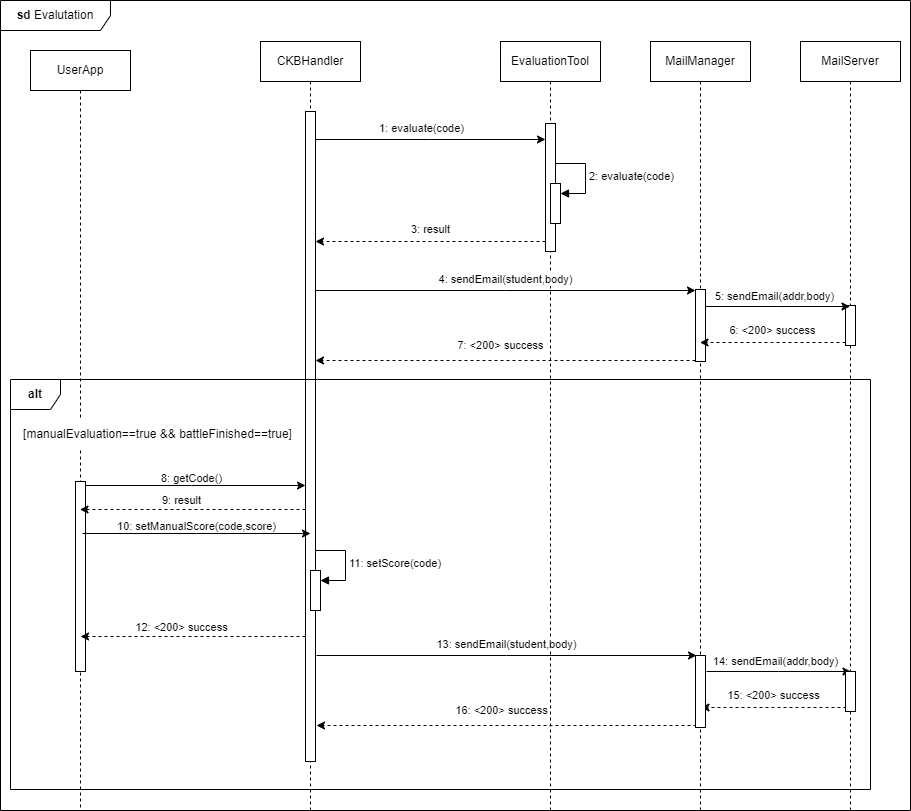

The diagram above was exported from draw.io. Its source (the exported page's mxGraphModel, read from the mxfile embedded in the PNG):
<mxGraphModel dx="1050" dy="534" grid="1" gridSize="10" guides="1" tooltips="1" connect="1" arrows="1" fold="1" page="1" pageScale="1" pageWidth="827" pageHeight="1169" math="0" shadow="0">
  <root>
    <mxCell id="0" />
    <mxCell id="1" parent="0" />
    <mxCell id="4OzTmpkZsw5YmKvNzO5t-1" value="CKBHandler" style="shape=umlLifeline;perimeter=lifelinePerimeter;whiteSpace=wrap;html=1;container=0;dropTarget=0;collapsible=0;recursiveResize=0;outlineConnect=0;portConstraint=eastwest;newEdgeStyle={&quot;edgeStyle&quot;:&quot;elbowEdgeStyle&quot;,&quot;elbow&quot;:&quot;vertical&quot;,&quot;curved&quot;:0,&quot;rounded&quot;:0};" vertex="1" parent="1">
      <mxGeometry x="270" y="61" width="100" height="769" as="geometry" />
    </mxCell>
    <mxCell id="4OzTmpkZsw5YmKvNzO5t-2" value="" style="html=1;points=[];perimeter=orthogonalPerimeter;outlineConnect=0;targetShapes=umlLifeline;portConstraint=eastwest;newEdgeStyle={&quot;edgeStyle&quot;:&quot;elbowEdgeStyle&quot;,&quot;elbow&quot;:&quot;vertical&quot;,&quot;curved&quot;:0,&quot;rounded&quot;:0};" vertex="1" parent="4OzTmpkZsw5YmKvNzO5t-1">
      <mxGeometry x="45" y="70" width="10" height="650" as="geometry" />
    </mxCell>
    <mxCell id="4OzTmpkZsw5YmKvNzO5t-3" value="&lt;b&gt;sd&lt;/b&gt;&amp;nbsp;Evalutation" style="shape=umlFrame;whiteSpace=wrap;html=1;pointerEvents=0;width=110;height=30;" vertex="1" parent="1">
      <mxGeometry x="10" y="20" width="910" height="810" as="geometry" />
    </mxCell>
    <mxCell id="4OzTmpkZsw5YmKvNzO5t-4" value="EvaluationTool" style="shape=umlLifeline;perimeter=lifelinePerimeter;whiteSpace=wrap;html=1;container=0;dropTarget=0;collapsible=0;recursiveResize=0;outlineConnect=0;portConstraint=eastwest;newEdgeStyle={&quot;edgeStyle&quot;:&quot;elbowEdgeStyle&quot;,&quot;elbow&quot;:&quot;vertical&quot;,&quot;curved&quot;:0,&quot;rounded&quot;:0};" vertex="1" parent="1">
      <mxGeometry x="510" y="61" width="100" height="769" as="geometry" />
    </mxCell>
    <mxCell id="4OzTmpkZsw5YmKvNzO5t-5" value="" style="html=1;points=[];perimeter=orthogonalPerimeter;outlineConnect=0;targetShapes=umlLifeline;portConstraint=eastwest;newEdgeStyle={&quot;edgeStyle&quot;:&quot;elbowEdgeStyle&quot;,&quot;elbow&quot;:&quot;vertical&quot;,&quot;curved&quot;:0,&quot;rounded&quot;:0};" vertex="1" parent="4OzTmpkZsw5YmKvNzO5t-4">
      <mxGeometry x="45" y="82" width="10" height="128" as="geometry" />
    </mxCell>
    <mxCell id="4OzTmpkZsw5YmKvNzO5t-6" value="" style="html=1;points=[[0,0,0,0,5],[0,1,0,0,-5],[1,0,0,0,5],[1,1,0,0,-5]];perimeter=orthogonalPerimeter;outlineConnect=0;targetShapes=umlLifeline;portConstraint=eastwest;newEdgeStyle={&quot;curved&quot;:0,&quot;rounded&quot;:0};" vertex="1" parent="4OzTmpkZsw5YmKvNzO5t-4">
      <mxGeometry x="50" y="142" width="10" height="40" as="geometry" />
    </mxCell>
    <mxCell id="4OzTmpkZsw5YmKvNzO5t-7" value="2: evaluate(code)" style="html=1;align=left;spacingLeft=2;endArrow=block;rounded=0;edgeStyle=orthogonalEdgeStyle;curved=0;rounded=0;" edge="1" parent="4OzTmpkZsw5YmKvNzO5t-4" target="4OzTmpkZsw5YmKvNzO5t-6">
      <mxGeometry relative="1" as="geometry">
        <mxPoint x="55" y="122" as="sourcePoint" />
        <Array as="points">
          <mxPoint x="85" y="152" />
        </Array>
      </mxGeometry>
    </mxCell>
    <mxCell id="4OzTmpkZsw5YmKvNzO5t-8" style="edgeStyle=elbowEdgeStyle;rounded=0;orthogonalLoop=1;jettySize=auto;html=1;elbow=vertical;curved=0;" edge="1" parent="1">
      <mxGeometry relative="1" as="geometry">
        <mxPoint x="87" y="505" as="sourcePoint" />
        <mxPoint x="315" y="505" as="targetPoint" />
      </mxGeometry>
    </mxCell>
    <mxCell id="4OzTmpkZsw5YmKvNzO5t-9" value="8: getCode()" style="edgeLabel;html=1;align=center;verticalAlign=middle;resizable=0;points=[];" vertex="1" connectable="0" parent="4OzTmpkZsw5YmKvNzO5t-8">
      <mxGeometry x="0.1982" relative="1" as="geometry">
        <mxPoint x="-24" y="-8" as="offset" />
      </mxGeometry>
    </mxCell>
    <mxCell id="4OzTmpkZsw5YmKvNzO5t-10" style="edgeStyle=elbowEdgeStyle;rounded=0;orthogonalLoop=1;jettySize=auto;html=1;elbow=vertical;curved=0;" edge="1" parent="1">
      <mxGeometry relative="1" as="geometry">
        <mxPoint x="325" y="159" as="sourcePoint" />
        <mxPoint x="555" y="159" as="targetPoint" />
      </mxGeometry>
    </mxCell>
    <mxCell id="4OzTmpkZsw5YmKvNzO5t-11" value="1: evaluate(code)" style="edgeLabel;html=1;align=center;verticalAlign=middle;resizable=0;points=[];" vertex="1" connectable="0" parent="4OzTmpkZsw5YmKvNzO5t-10">
      <mxGeometry x="0.2904" y="-4" relative="1" as="geometry">
        <mxPoint x="-43" y="-16" as="offset" />
      </mxGeometry>
    </mxCell>
    <mxCell id="4OzTmpkZsw5YmKvNzO5t-12" value="3: result" style="edgeStyle=elbowEdgeStyle;rounded=0;orthogonalLoop=1;jettySize=auto;html=1;elbow=vertical;curved=0;dashed=1;" edge="1" parent="1">
      <mxGeometry y="-12" relative="1" as="geometry">
        <mxPoint x="555" y="261" as="sourcePoint" />
        <mxPoint x="325" y="261" as="targetPoint" />
        <mxPoint as="offset" />
      </mxGeometry>
    </mxCell>
    <mxCell id="4OzTmpkZsw5YmKvNzO5t-13" value="UserApp" style="shape=umlLifeline;perimeter=lifelinePerimeter;whiteSpace=wrap;html=1;container=0;dropTarget=0;collapsible=0;recursiveResize=0;outlineConnect=0;portConstraint=eastwest;newEdgeStyle={&quot;edgeStyle&quot;:&quot;elbowEdgeStyle&quot;,&quot;elbow&quot;:&quot;vertical&quot;,&quot;curved&quot;:0,&quot;rounded&quot;:0};" vertex="1" parent="1">
      <mxGeometry x="40" y="70" width="100" height="760" as="geometry" />
    </mxCell>
    <mxCell id="4OzTmpkZsw5YmKvNzO5t-14" value="" style="html=1;points=[];perimeter=orthogonalPerimeter;outlineConnect=0;targetShapes=umlLifeline;portConstraint=eastwest;newEdgeStyle={&quot;edgeStyle&quot;:&quot;elbowEdgeStyle&quot;,&quot;elbow&quot;:&quot;vertical&quot;,&quot;curved&quot;:0,&quot;rounded&quot;:0};" vertex="1" parent="4OzTmpkZsw5YmKvNzO5t-13">
      <mxGeometry x="45" y="431" width="10" height="190" as="geometry" />
    </mxCell>
    <mxCell id="4OzTmpkZsw5YmKvNzO5t-15" value="[manualEvaluation==true &amp;amp;&amp;amp; battleFinished==true]" style="text;html=1;align=center;verticalAlign=middle;resizable=0;points=[];autosize=1;strokeColor=none;fillColor=default;" vertex="1" parent="1">
      <mxGeometry x="22" y="439" width="290" height="30" as="geometry" />
    </mxCell>
    <mxCell id="4OzTmpkZsw5YmKvNzO5t-16" style="edgeStyle=elbowEdgeStyle;rounded=0;orthogonalLoop=1;jettySize=auto;html=1;elbow=vertical;curved=0;dashed=1;" edge="1" parent="1">
      <mxGeometry relative="1" as="geometry">
        <mxPoint x="315" y="529" as="sourcePoint" />
        <mxPoint x="89.5" y="529" as="targetPoint" />
      </mxGeometry>
    </mxCell>
    <mxCell id="4OzTmpkZsw5YmKvNzO5t-17" value="9: result" style="edgeLabel;html=1;align=center;verticalAlign=middle;resizable=0;points=[];" vertex="1" connectable="0" parent="4OzTmpkZsw5YmKvNzO5t-16">
      <mxGeometry x="-0.3933" y="4" relative="1" as="geometry">
        <mxPoint x="-57" y="-14" as="offset" />
      </mxGeometry>
    </mxCell>
    <mxCell id="4OzTmpkZsw5YmKvNzO5t-18" style="edgeStyle=elbowEdgeStyle;rounded=0;orthogonalLoop=1;jettySize=auto;html=1;elbow=vertical;curved=0;" edge="1" parent="1">
      <mxGeometry relative="1" as="geometry">
        <mxPoint x="92" y="553" as="sourcePoint" />
        <mxPoint x="320" y="553" as="targetPoint" />
      </mxGeometry>
    </mxCell>
    <mxCell id="4OzTmpkZsw5YmKvNzO5t-19" value="10: setManualScore(code,score)" style="edgeLabel;html=1;align=center;verticalAlign=middle;resizable=0;points=[];" vertex="1" connectable="0" parent="4OzTmpkZsw5YmKvNzO5t-18">
      <mxGeometry x="0.1982" relative="1" as="geometry">
        <mxPoint x="-24" y="-8" as="offset" />
      </mxGeometry>
    </mxCell>
    <mxCell id="4OzTmpkZsw5YmKvNzO5t-20" value="" style="html=1;points=[[0,0,0,0,5],[0,1,0,0,-5],[1,0,0,0,5],[1,1,0,0,-5]];perimeter=orthogonalPerimeter;outlineConnect=0;targetShapes=umlLifeline;portConstraint=eastwest;newEdgeStyle={&quot;curved&quot;:0,&quot;rounded&quot;:0};" vertex="1" parent="1">
      <mxGeometry x="320" y="590" width="10" height="40" as="geometry" />
    </mxCell>
    <mxCell id="4OzTmpkZsw5YmKvNzO5t-21" value="11: setScore(code)" style="html=1;align=left;spacingLeft=2;endArrow=block;rounded=0;edgeStyle=orthogonalEdgeStyle;curved=0;rounded=0;" edge="1" parent="1" target="4OzTmpkZsw5YmKvNzO5t-20">
      <mxGeometry relative="1" as="geometry">
        <mxPoint x="325" y="570" as="sourcePoint" />
        <Array as="points">
          <mxPoint x="355" y="600" />
        </Array>
      </mxGeometry>
    </mxCell>
    <mxCell id="4OzTmpkZsw5YmKvNzO5t-22" style="edgeStyle=elbowEdgeStyle;rounded=0;orthogonalLoop=1;jettySize=auto;html=1;elbow=vertical;curved=0;dashed=1;" edge="1" parent="1">
      <mxGeometry relative="1" as="geometry">
        <mxPoint x="315" y="656" as="sourcePoint" />
        <mxPoint x="90" y="656" as="targetPoint" />
      </mxGeometry>
    </mxCell>
    <mxCell id="4OzTmpkZsw5YmKvNzO5t-23" value="12: &amp;lt;200&amp;gt; success" style="edgeLabel;html=1;align=center;verticalAlign=middle;resizable=0;points=[];" vertex="1" connectable="0" parent="4OzTmpkZsw5YmKvNzO5t-22">
      <mxGeometry x="-0.3933" y="4" relative="1" as="geometry">
        <mxPoint x="-57" y="-14" as="offset" />
      </mxGeometry>
    </mxCell>
    <mxCell id="4OzTmpkZsw5YmKvNzO5t-24" value="MailManager" style="shape=umlLifeline;perimeter=lifelinePerimeter;whiteSpace=wrap;html=1;container=0;dropTarget=0;collapsible=0;recursiveResize=0;outlineConnect=0;portConstraint=eastwest;newEdgeStyle={&quot;edgeStyle&quot;:&quot;elbowEdgeStyle&quot;,&quot;elbow&quot;:&quot;vertical&quot;,&quot;curved&quot;:0,&quot;rounded&quot;:0};" vertex="1" parent="1">
      <mxGeometry x="660" y="61" width="100" height="769" as="geometry" />
    </mxCell>
    <mxCell id="4OzTmpkZsw5YmKvNzO5t-25" value="" style="html=1;points=[];perimeter=orthogonalPerimeter;outlineConnect=0;targetShapes=umlLifeline;portConstraint=eastwest;newEdgeStyle={&quot;edgeStyle&quot;:&quot;elbowEdgeStyle&quot;,&quot;elbow&quot;:&quot;vertical&quot;,&quot;curved&quot;:0,&quot;rounded&quot;:0};" vertex="1" parent="4OzTmpkZsw5YmKvNzO5t-24">
      <mxGeometry x="45" y="248" width="10" height="72" as="geometry" />
    </mxCell>
    <mxCell id="4OzTmpkZsw5YmKvNzO5t-26" value="MailServer" style="shape=umlLifeline;perimeter=lifelinePerimeter;whiteSpace=wrap;html=1;container=0;dropTarget=0;collapsible=0;recursiveResize=0;outlineConnect=0;portConstraint=eastwest;newEdgeStyle={&quot;edgeStyle&quot;:&quot;elbowEdgeStyle&quot;,&quot;elbow&quot;:&quot;vertical&quot;,&quot;curved&quot;:0,&quot;rounded&quot;:0};" vertex="1" parent="1">
      <mxGeometry x="810" y="61" width="100" height="769" as="geometry" />
    </mxCell>
    <mxCell id="4OzTmpkZsw5YmKvNzO5t-27" value="" style="html=1;points=[];perimeter=orthogonalPerimeter;outlineConnect=0;targetShapes=umlLifeline;portConstraint=eastwest;newEdgeStyle={&quot;edgeStyle&quot;:&quot;elbowEdgeStyle&quot;,&quot;elbow&quot;:&quot;vertical&quot;,&quot;curved&quot;:0,&quot;rounded&quot;:0};" vertex="1" parent="4OzTmpkZsw5YmKvNzO5t-26">
      <mxGeometry x="45" y="264" width="10" height="40" as="geometry" />
    </mxCell>
    <mxCell id="4OzTmpkZsw5YmKvNzO5t-28" value="&lt;b&gt;alt&lt;/b&gt;" style="shape=umlFrame;whiteSpace=wrap;html=1;pointerEvents=0;width=50;height=30;" vertex="1" parent="1">
      <mxGeometry x="20" y="399" width="860" height="410" as="geometry" />
    </mxCell>
    <mxCell id="4OzTmpkZsw5YmKvNzO5t-29" value="4: sendEmail(student,body)" style="edgeStyle=elbowEdgeStyle;rounded=0;orthogonalLoop=1;jettySize=auto;html=1;elbow=vertical;curved=0;" edge="1" parent="1">
      <mxGeometry y="11" relative="1" as="geometry">
        <mxPoint x="325" y="310" as="sourcePoint" />
        <mxPoint x="705" y="310" as="targetPoint" />
        <mxPoint as="offset" />
      </mxGeometry>
    </mxCell>
    <mxCell id="4OzTmpkZsw5YmKvNzO5t-30" value="5: sendEmail(addr,body)" style="edgeStyle=elbowEdgeStyle;rounded=0;orthogonalLoop=1;jettySize=auto;html=1;elbow=vertical;curved=0;" edge="1" parent="1">
      <mxGeometry x="-0.0393" y="10" relative="1" as="geometry">
        <mxPoint x="715" y="326" as="sourcePoint" />
        <mxPoint x="859.5" y="326" as="targetPoint" />
        <mxPoint as="offset" />
      </mxGeometry>
    </mxCell>
    <mxCell id="4OzTmpkZsw5YmKvNzO5t-31" value="6: &amp;lt;200&amp;gt; success" style="edgeStyle=elbowEdgeStyle;rounded=0;orthogonalLoop=1;jettySize=auto;html=1;elbow=vertical;curved=0;dashed=1;" edge="1" parent="1">
      <mxGeometry y="-12" relative="1" as="geometry">
        <mxPoint x="855" y="362" as="sourcePoint" />
        <mxPoint x="709.5" y="362" as="targetPoint" />
        <mxPoint as="offset" />
      </mxGeometry>
    </mxCell>
    <mxCell id="4OzTmpkZsw5YmKvNzO5t-32" value="7: &amp;lt;200&amp;gt; success" style="edgeStyle=elbowEdgeStyle;rounded=0;orthogonalLoop=1;jettySize=auto;html=1;elbow=vertical;curved=0;dashed=1;" edge="1" parent="1">
      <mxGeometry x="0.0263" y="-15" relative="1" as="geometry">
        <mxPoint x="705" y="380" as="sourcePoint" />
        <mxPoint x="325" y="380" as="targetPoint" />
        <mxPoint as="offset" />
      </mxGeometry>
    </mxCell>
    <mxCell id="4OzTmpkZsw5YmKvNzO5t-33" value="13: sendEmail(student,body)" style="edgeStyle=elbowEdgeStyle;rounded=0;orthogonalLoop=1;jettySize=auto;html=1;elbow=horizontal;curved=0;" edge="1" parent="1">
      <mxGeometry y="11" relative="1" as="geometry">
        <mxPoint x="326" y="675" as="sourcePoint" />
        <mxPoint x="706" y="675" as="targetPoint" />
        <mxPoint as="offset" />
      </mxGeometry>
    </mxCell>
    <mxCell id="4OzTmpkZsw5YmKvNzO5t-34" value="14: sendEmail(addr,body)" style="edgeStyle=elbowEdgeStyle;rounded=0;orthogonalLoop=1;jettySize=auto;html=1;elbow=vertical;curved=0;" edge="1" parent="1">
      <mxGeometry x="-0.0393" y="10" relative="1" as="geometry">
        <mxPoint x="716" y="691" as="sourcePoint" />
        <mxPoint x="860.5" y="691" as="targetPoint" />
        <mxPoint as="offset" />
      </mxGeometry>
    </mxCell>
    <mxCell id="4OzTmpkZsw5YmKvNzO5t-35" value="15: &amp;lt;200&amp;gt; success" style="edgeStyle=elbowEdgeStyle;rounded=0;orthogonalLoop=1;jettySize=auto;html=1;elbow=horizontal;curved=0;dashed=1;" edge="1" parent="1">
      <mxGeometry y="-12" relative="1" as="geometry">
        <mxPoint x="856" y="727" as="sourcePoint" />
        <mxPoint x="710.5" y="727" as="targetPoint" />
        <mxPoint as="offset" />
      </mxGeometry>
    </mxCell>
    <mxCell id="4OzTmpkZsw5YmKvNzO5t-36" value="16: &amp;lt;200&amp;gt; success" style="edgeStyle=elbowEdgeStyle;rounded=0;orthogonalLoop=1;jettySize=auto;html=1;elbow=vertical;curved=0;dashed=1;" edge="1" parent="1">
      <mxGeometry x="0.0263" y="-15" relative="1" as="geometry">
        <mxPoint x="706" y="745" as="sourcePoint" />
        <mxPoint x="326" y="745" as="targetPoint" />
        <mxPoint as="offset" />
      </mxGeometry>
    </mxCell>
    <mxCell id="4OzTmpkZsw5YmKvNzO5t-37" value="" style="html=1;points=[];perimeter=orthogonalPerimeter;outlineConnect=0;targetShapes=umlLifeline;portConstraint=eastwest;newEdgeStyle={&quot;edgeStyle&quot;:&quot;elbowEdgeStyle&quot;,&quot;elbow&quot;:&quot;vertical&quot;,&quot;curved&quot;:0,&quot;rounded&quot;:0};" vertex="1" parent="1">
      <mxGeometry x="705" y="675" width="10" height="72" as="geometry" />
    </mxCell>
    <mxCell id="4OzTmpkZsw5YmKvNzO5t-38" value="" style="html=1;points=[];perimeter=orthogonalPerimeter;outlineConnect=0;targetShapes=umlLifeline;portConstraint=eastwest;newEdgeStyle={&quot;edgeStyle&quot;:&quot;elbowEdgeStyle&quot;,&quot;elbow&quot;:&quot;vertical&quot;,&quot;curved&quot;:0,&quot;rounded&quot;:0};" vertex="1" parent="1">
      <mxGeometry x="855" y="691" width="10" height="40" as="geometry" />
    </mxCell>
  </root>
</mxGraphModel>